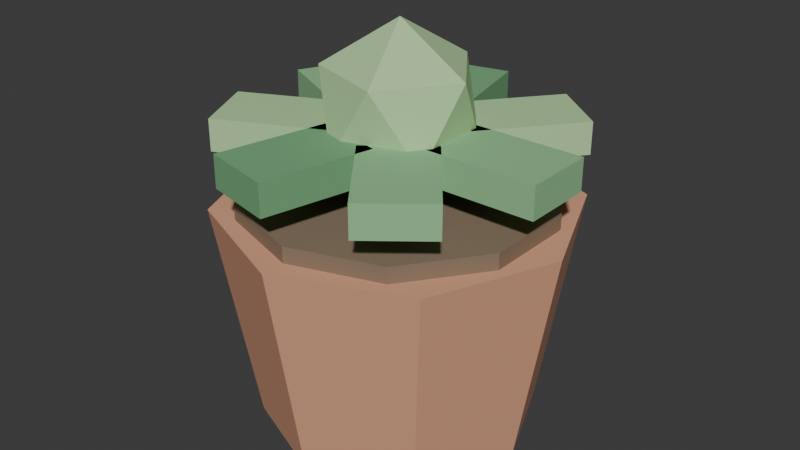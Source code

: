 # Source: PLA_SUCULENTA_COZ_v01.blend  (saved by Blender 4.2.66; exported with 4.5.12 LTS)
import bpy
from mathutils import Matrix  # noqa: F401  (used for matrix-valued properties, if any)

bpy.ops.wm.read_factory_settings(use_empty=True)
scene = bpy.context.scene
scene.name = 'Scene'

# ---- collections
col_collection = bpy.data.collections.new('Collection'); scene.collection.children.link(col_collection)

# ---- materials (node trees are filled in below, after node groups)
mat_polyroom_pbr = bpy.data.materials.new('Polyroom_PBR')

# ---- material node trees
mat_polyroom_pbr.use_nodes = True; mat_polyroom_pbr.node_tree.nodes.clear()
_N = mat_polyroom_pbr.node_tree.nodes; _L = mat_polyroom_pbr.node_tree.links
n0 = _N.new('ShaderNodeOutputMaterial'); n0.name = 'Material Output'; n0.location = (400, 0)
n1 = _N.new('ShaderNodeBsdfPrincipled'); n1.name = 'Principled BSDF'; n1.location = (100, 0)
n1.inputs[2].default_value = 0.8
n2 = _N.new('ShaderNodeVertexColor'); n2.name = 'Color Attribute'; n2.location = (-100, 0)
n2.layer_name = 'Color'
_L.new(n2.outputs[0], n1.inputs[0])
_L.new(n1.outputs[0], n0.inputs[0])
n0.is_active_output = True

# ---- world
world_world = bpy.data.worlds.new('World'); scene.world = world_world
world_world.use_nodes = True; world_world.node_tree.nodes.clear()
_N = world_world.node_tree.nodes; _L = world_world.node_tree.links
n0 = _N.new('ShaderNodeOutputWorld'); n0.name = 'World Output'; n0.location = (300, 300)
n1 = _N.new('ShaderNodeBackground'); n1.name = 'Background'; n1.location = (10, 300)
n1.inputs[0].default_value = (0.05088, 0.05088, 0.05088, 1.0)
_L.new(n1.outputs[0], n0.inputs[0])
n0.is_active_output = True
world_world.color = (0.05088, 0.05088, 0.05088)
world_world.sun_shadow_jitter_overblur = 0.0

# ---- meshes
me_pla_suculenta_coz_v01 = bpy.data.meshes.new('PLA_SUCULENTA_COZ_v01')
me_pla_suculenta_coz_v01.from_pydata([(0.0, 0.0858, 0.0), (0.0, 0.11, 0.14), (0.06067, 0.06067, 0.0), (0.07778, 0.07778, 0.14), (0.0858, 0.0, 0.0), (0.11, 0.0, 0.14), (0.06067, -0.06067, 0.0), (0.07778, -0.07778, 0.14), (0.0, -0.0858, 0.0), (0.0, -0.11, 0.14), (-0.06067, -0.06067, 0.0), (-0.07778, -0.07778, 0.14), (-0.0858, 0.0, 0.0), (-0.11, 0.0, 0.14), (-0.06067, 0.06067, 0.0), (-0.07778, 0.07778, 0.14), (0.0, 0.095, 0.13), (0.0, 0.095, 0.15), (0.05584, 0.07686, 0.13), (0.05584, 0.07686, 0.15), (0.09035, 0.02936, 0.13), (0.09035, 0.02936, 0.15), (0.09035, -0.02936, 0.13), (0.09035, -0.02936, 0.15), (0.05584, -0.07686, 0.13), (0.05584, -0.07686, 0.15), (0.0, -0.095, 0.13), (0.0, -0.095, 0.15), (-0.05584, -0.07686, 0.13), (-0.05584, -0.07686, 0.15), (-0.09035, -0.02936, 0.13), (-0.09035, -0.02936, 0.15), (-0.09035, 0.02936, 0.13), (-0.09035, 0.02936, 0.15), (-0.05584, 0.07686, 0.13), (-0.05584, 0.07686, 0.15), (0.035, -0.0225, 0.17), (0.035, -0.0225, 0.19), (0.035, 0.0225, 0.17), (0.035, 0.0225, 0.19), (0.105, -0.0225, 0.17), (0.105, -0.0225, 0.19), (0.105, 0.0225, 0.17), (0.105, 0.0225, 0.19), (0.03941, 0.01334, 0.17), (0.03941, 0.01334, 0.19), (0.004231, 0.04139, 0.17), (0.004231, 0.04139, 0.19), (0.08306, 0.06806, 0.17), (0.08306, 0.06806, 0.19), (0.04788, 0.09612, 0.17), (0.04788, 0.09612, 0.19), (0.01415, 0.03913, 0.17), (0.01415, 0.03913, 0.19), (-0.02972, 0.02912, 0.17), (-0.02972, 0.02912, 0.19), (-0.001429, 0.1074, 0.17), (-0.001429, 0.1074, 0.19), (-0.0453, 0.09736, 0.17), (-0.0453, 0.09736, 0.19), (-0.02177, 0.03546, 0.17), (-0.02177, 0.03546, 0.19), (-0.0413, -0.005086, 0.17), (-0.0413, -0.005086, 0.19), (-0.08484, 0.06583, 0.17), (-0.08484, 0.06583, 0.19), (-0.1044, 0.02529, 0.17), (-0.1044, 0.02529, 0.19), (-0.0413, 0.005086, 0.17), (-0.0413, 0.005086, 0.19), (-0.02177, -0.03546, 0.17), (-0.02177, -0.03546, 0.19), (-0.1044, -0.02529, 0.17), (-0.1044, -0.02529, 0.19), (-0.08484, -0.06583, 0.17), (-0.08484, -0.06583, 0.19), (-0.02972, -0.02912, 0.17), (-0.02972, -0.02912, 0.19), (0.01415, -0.03913, 0.17), (0.01415, -0.03913, 0.19), (-0.0453, -0.09736, 0.17), (-0.0453, -0.09736, 0.19), (-0.001429, -0.1074, 0.17), (-0.001429, -0.1074, 0.19), (0.004231, -0.04139, 0.17), (0.004231, -0.04139, 0.19), (0.03941, -0.01334, 0.17), (0.03941, -0.01334, 0.19), (0.04788, -0.09612, 0.17), (0.04788, -0.09612, 0.19), (0.08306, -0.06806, 0.17), (0.08306, -0.06806, 0.19), (0.0, 0.0, 0.15), (0.03618, -0.02629, 0.1776), (-0.01382, -0.04253, 0.1776), (-0.04472, 0.0, 0.1776), (-0.01382, 0.04253, 0.1776), (0.03618, 0.02629, 0.1776), (0.01382, -0.04253, 0.2224), (-0.03618, -0.02629, 0.2224), (-0.03618, 0.02629, 0.2224), (0.01382, 0.04253, 0.2224), (0.04472, 0.0, 0.2224), (0.0, 0.0, 0.25)], [], [(0, 1, 3, 2), (2, 3, 5, 4), (4, 5, 7, 6), (6, 7, 9, 8), (8, 9, 11, 10), (10, 11, 13, 12), (3, 1, 15, 13, 11, 9, 7, 5), (12, 13, 15, 14), (14, 15, 1, 0), (0, 2, 4, 6, 8, 10, 12, 14), (16, 17, 19, 18), (18, 19, 21, 20), (20, 21, 23, 22), (22, 23, 25, 24), (24, 25, 27, 26), (26, 27, 29, 28), (28, 29, 31, 30), (30, 31, 33, 32), (19, 17, 35, 33, 31, 29, 27, 25, 23, 21), (32, 33, 35, 34), (34, 35, 17, 16), (16, 18, 20, 22, 24, 26, 28, 30, 32, 34), (36, 37, 39, 38), (38, 39, 43, 42), (42, 43, 41, 40), (40, 41, 37, 36), (38, 42, 40, 36), (43, 39, 37, 41), (44, 45, 47, 46), (46, 47, 51, 50), (50, 51, 49, 48), (48, 49, 45, 44), (46, 50, 48, 44), (51, 47, 45, 49), (52, 53, 55, 54), (54, 55, 59, 58), (58, 59, 57, 56), (56, 57, 53, 52), (54, 58, 56, 52), (59, 55, 53, 57), (60, 61, 63, 62), (62, 63, 67, 66), (66, 67, 65, 64), (64, 65, 61, 60), (62, 66, 64, 60), (67, 63, 61, 65), (68, 69, 71, 70), (70, 71, 75, 74), (74, 75, 73, 72), (72, 73, 69, 68), (70, 74, 72, 68), (75, 71, 69, 73), (76, 77, 79, 78), (78, 79, 83, 82), (82, 83, 81, 80), (80, 81, 77, 76), (78, 82, 80, 76), (83, 79, 77, 81), (84, 85, 87, 86), (86, 87, 91, 90), (90, 91, 89, 88), (88, 89, 85, 84), (86, 90, 88, 84), (91, 87, 85, 89), (92, 93, 94), (93, 92, 97), (92, 94, 95), (92, 95, 96), (92, 96, 97), (93, 97, 102), (94, 93, 98), (95, 94, 99), (96, 95, 100), (97, 96, 101), (93, 102, 98), (94, 98, 99), (95, 99, 100), (96, 100, 101), (97, 101, 102), (98, 102, 103), (99, 98, 103), (100, 99, 103), (101, 100, 103), (102, 101, 103)])
_uv = me_pla_suculenta_coz_v01.uv_layers.new(name='UVMap')
_uv.uv.foreach_set('vector', [0.6047, 0.03756, 0.808, 0.009478, 0.8094, 0.1172, 0.6057, 0.1216, 0.6057, 0.1216, 0.8094, 0.1172, 0.8094, 0.2342, 0.6057, 0.2128, 0.6057, 0.2128, 0.8094, 0.2342, 0.808, 0.2918, 0.6047, 0.2578, 0.009478, 0.3526, 0.2129, 0.3234, 0.2144, 0.4279, 0.01064, 0.4341, 0.01064, 0.4341, 0.2144, 0.4279, 0.2144, 0.5466, 0.01064, 0.5266, 0.01064, 0.5266, 0.2144, 0.5466, 0.2129, 0.61, 0.009478, 0.5761, 0.09588, 0.3045, 0.009478, 0.2181, 0.009478, 0.09588, 0.09588, 0.009478, 0.2181, 0.009478, 0.3045, 0.09588, 0.3045, 0.2181, 0.2181, 0.3045, 0.81, 0.5085, 0.6061, 0.5352, 0.6047, 0.4281, 0.8088, 0.4249, 0.8088, 0.4249, 0.6047, 0.4281, 0.6061, 0.3108, 0.81, 0.3335, 0.3234, 0.7616, 0.3234, 0.6663, 0.3908, 0.5989, 0.4861, 0.5989, 0.5535, 0.6663, 0.5535, 0.7616, 0.4861, 0.829, 0.3908, 0.829, 0.741, 0.5542, 0.7701, 0.5542, 0.7708, 0.6259, 0.7418, 0.626, 0.7418, 0.626, 0.7708, 0.6259, 0.7708, 0.711, 0.7418, 0.711, 0.7418, 0.711, 0.7708, 0.711, 0.7701, 0.7769, 0.741, 0.7769, 0.264, 0.5827, 0.2349, 0.5826, 0.2338, 0.5436, 0.2628, 0.5437, 0.2628, 0.5437, 0.2338, 0.5436, 0.2333, 0.4675, 0.2623, 0.4676, 0.2623, 0.4676, 0.2333, 0.4675, 0.2338, 0.3834, 0.2628, 0.3835, 0.2628, 0.3835, 0.2338, 0.3834, 0.2349, 0.3234, 0.264, 0.3235, 0.8204, 0.7697, 0.7913, 0.7695, 0.7898, 0.7161, 0.8188, 0.7163, 0.5356, 0.2589, 0.4546, 0.2852, 0.3735, 0.2589, 0.3234, 0.19, 0.3234, 0.1048, 0.3735, 0.03581, 0.4546, 0.009478, 0.5356, 0.03581, 0.5857, 0.1048, 0.5857, 0.19, 0.8188, 0.7163, 0.7898, 0.7161, 0.7898, 0.6339, 0.8188, 0.6341, 0.8188, 0.6341, 0.7898, 0.6339, 0.7913, 0.5542, 0.8204, 0.5544, 0.4546, 0.58, 0.3735, 0.5536, 0.3234, 0.4847, 0.3234, 0.3995, 0.3735, 0.3305, 0.4546, 0.3042, 0.5356, 0.3305, 0.5857, 0.3995, 0.5857, 0.4847, 0.5356, 0.5536, 0.0962, 0.7715, 0.1252, 0.7714, 0.1269, 0.8123, 0.09788, 0.8123, 0.09788, 0.8123, 0.1269, 0.8123, 0.1252, 0.8915, 0.0962, 0.8916, 0.922, 0.9096, 0.951, 0.9092, 0.951, 0.9597, 0.922, 0.9601, 0.9873, 0.8891, 0.9583, 0.8891, 0.9583, 0.7886, 0.9873, 0.7887, 0.07479, 0.7714, 0.07479, 0.873, 0.009478, 0.873, 0.009478, 0.7714, 0.8551, 0.7886, 0.8551, 0.8902, 0.7898, 0.8902, 0.7898, 0.7886, 0.521, 0.9049, 0.492, 0.9046, 0.493, 0.848, 0.522, 0.8482, 0.9904, 0.2485, 0.9614, 0.2483, 0.9614, 0.1492, 0.9904, 0.1494, 0.0385, 0.9559, 0.009478, 0.9558, 0.009478, 0.8919, 0.0385, 0.892, 0.522, 0.9554, 0.493, 0.9552, 0.492, 0.9046, 0.521, 0.9049, 0.8937, 0.009478, 0.8937, 0.1111, 0.8283, 0.1111, 0.8283, 0.009478, 0.8283, 0.2316, 0.8283, 0.13, 0.8937, 0.13, 0.8937, 0.2316, 0.9031, 0.9701, 0.874, 0.9699, 0.874, 0.9092, 0.9031, 0.9094, 0.572, 0.9517, 0.5429, 0.9511, 0.541, 0.9067, 0.57, 0.9072, 0.57, 0.9072, 0.541, 0.9067, 0.5429, 0.848, 0.572, 0.8485, 0.8393, 0.675, 0.8683, 0.6747, 0.8683, 0.7657, 0.8393, 0.7659, 0.6699, 0.8347, 0.6699, 0.9363, 0.6046, 0.9363, 0.6046, 0.8347, 0.2333, 0.8507, 0.2333, 0.7491, 0.2986, 0.7491, 0.2986, 0.8507, 0.9134, 0.2414, 0.9425, 0.2413, 0.9416, 0.2688, 0.9126, 0.2689, 0.1459, 0.8919, 0.1749, 0.8917, 0.1749, 0.9889, 0.1459, 0.989, 0.8551, 0.9686, 0.8261, 0.9681, 0.8261, 0.9092, 0.8551, 0.9096, 0.9126, 0.1492, 0.9416, 0.1492, 0.9425, 0.2413, 0.9134, 0.2414, 0.8942, 0.3108, 0.8942, 0.4124, 0.8289, 0.4124, 0.8289, 0.3108, 0.8289, 0.5329, 0.8289, 0.4313, 0.8942, 0.4313, 0.8942, 0.5329, 0.9353, 0.7008, 0.9643, 0.7007, 0.9643, 0.7642, 0.9353, 0.7643, 0.9426, 0.1302, 0.9135, 0.1302, 0.9126, 0.04645, 0.9416, 0.04646, 0.9416, 0.04646, 0.9126, 0.04645, 0.9135, 0.009478, 0.9426, 0.009492, 0.9615, 0.009683, 0.9905, 0.009478, 0.9905, 0.1085, 0.9615, 0.1087, 0.4077, 0.9496, 0.4077, 0.848, 0.473, 0.848, 0.473, 0.9496, 0.9393, 0.7886, 0.9393, 0.8902, 0.874, 0.8902, 0.874, 0.7886, 0.9236, 0.5543, 0.9526, 0.5542, 0.9535, 0.6058, 0.9245, 0.6059, 0.9245, 0.6059, 0.9535, 0.6058, 0.9526, 0.6681, 0.9236, 0.6682, 0.8873, 0.7007, 0.9163, 0.7007, 0.9163, 0.7659, 0.8873, 0.7659, 0.9422, 0.5292, 0.9132, 0.5285, 0.9132, 0.4488, 0.9422, 0.4495, 0.3234, 0.9496, 0.3234, 0.848, 0.3887, 0.848, 0.3887, 0.9496, 0.2112, 0.7712, 0.2112, 0.8728, 0.1459, 0.8728, 0.1459, 0.7712, 0.6889, 0.6966, 0.7179, 0.6966, 0.7179, 0.7619, 0.6889, 0.7619, 0.2333, 0.8697, 0.2623, 0.8697, 0.2623, 0.9712, 0.2333, 0.9713, 0.9132, 0.3109, 0.9422, 0.3108, 0.9431, 0.355, 0.9141, 0.3551, 0.9141, 0.3551, 0.9431, 0.355, 0.9422, 0.4297, 0.9132, 0.4298, 0.7055, 0.8975, 0.7055, 0.7959, 0.7708, 0.7959, 0.7708, 0.8975, 0.9046, 0.5542, 0.9046, 0.6558, 0.8393, 0.6558, 0.8393, 0.5542, 0.6696, 0.6159, 0.6495, 0.5542, 0.7221, 0.5778, 0.6495, 0.5542, 0.6696, 0.6159, 0.6047, 0.6159, 0.6696, 0.6159, 0.7221, 0.5778, 0.7221, 0.6541, 0.6696, 0.6159, 0.7221, 0.6541, 0.6495, 0.6776, 0.6696, 0.6159, 0.6495, 0.6776, 0.6047, 0.6159, 0.1459, 0.7522, 0.1465, 0.6932, 0.2112, 0.7305, 0.2341, 0.6764, 0.2333, 0.6083, 0.2988, 0.6366, 0.2333, 0.7302, 0.2341, 0.6764, 0.2988, 0.7119, 0.6699, 0.7284, 0.6699, 0.802, 0.6047, 0.7679, 0.1465, 0.6932, 0.1459, 0.6289, 0.2112, 0.6543, 0.2333, 0.6083, 0.2975, 0.6017, 0.2988, 0.6366, 0.2341, 0.6764, 0.2988, 0.6366, 0.2988, 0.7119, 0.6699, 0.802, 0.6061, 0.8157, 0.6047, 0.7679, 0.6699, 0.7284, 0.6047, 0.7679, 0.6061, 0.6966, 0.1465, 0.6932, 0.2112, 0.6543, 0.2112, 0.7305, 0.1269, 0.6525, 0.1269, 0.7288, 0.07438, 0.6907, 0.05433, 0.6289, 0.1269, 0.6525, 0.07438, 0.6907, 0.009478, 0.6907, 0.05433, 0.6289, 0.07438, 0.6907, 0.05433, 0.7524, 0.009478, 0.6907, 0.07438, 0.6907, 0.1269, 0.7288, 0.05433, 0.7524, 0.07438, 0.6907])
_ca = me_pla_suculenta_coz_v01.color_attributes.new('Color', 'FLOAT_COLOR', 'POINT')
_ca.data.foreach_set('color', [0.72, 0.36, 0.22, 1.0, 0.72, 0.36, 0.22, 1.0, 0.72, 0.36, 0.22, 1.0, 0.72, 0.36, 0.22, 1.0, 0.72, 0.36, 0.22, 1.0, 0.72, 0.36, 0.22, 1.0, 0.72, 0.36, 0.22, 1.0, 0.72, 0.36, 0.22, 1.0, 0.72, 0.36, 0.22, 1.0, 0.72, 0.36, 0.22, 1.0, 0.72, 0.36, 0.22, 1.0, 0.72, 0.36, 0.22, 1.0, 0.72, 0.36, 0.22, 1.0, 0.72, 0.36, 0.22, 1.0, 0.72, 0.36, 0.22, 1.0, 0.72, 0.36, 0.22, 1.0, 0.25, 0.18, 0.12, 1.0, 0.25, 0.18, 0.12, 1.0, 0.25, 0.18, 0.12, 1.0, 0.25, 0.18, 0.12, 1.0, 0.25, 0.18, 0.12, 1.0, 0.25, 0.18, 0.12, 1.0, 0.25, 0.18, 0.12, 1.0, 0.25, 0.18, 0.12, 1.0, 0.25, 0.18, 0.12, 1.0, 0.25, 0.18, 0.12, 1.0, 0.25, 0.18, 0.12, 1.0, 0.25, 0.18, 0.12, 1.0, 0.25, 0.18, 0.12, 1.0, 0.25, 0.18, 0.12, 1.0, 0.25, 0.18, 0.12, 1.0, 0.25, 0.18, 0.12, 1.0, 0.25, 0.18, 0.12, 1.0, 0.25, 0.18, 0.12, 1.0, 0.25, 0.18, 0.12, 1.0, 0.25, 0.18, 0.12, 1.0, 0.28, 0.56, 0.28, 1.0, 0.28, 0.56, 0.28, 1.0, 0.28, 0.56, 0.28, 1.0, 0.28, 0.56, 0.28, 1.0, 0.28, 0.56, 0.28, 1.0, 0.28, 0.56, 0.28, 1.0, 0.28, 0.56, 0.28, 1.0, 0.28, 0.56, 0.28, 1.0, 0.45, 0.7, 0.35, 1.0, 0.45, 0.7, 0.35, 1.0, 0.45, 0.7, 0.35, 1.0, 0.45, 0.7, 0.35, 1.0, 0.45, 0.7, 0.35, 1.0, 0.45, 0.7, 0.35, 1.0, 0.45, 0.7, 0.35, 1.0, 0.45, 0.7, 0.35, 1.0, 0.18, 0.42, 0.2, 1.0, 0.18, 0.42, 0.2, 1.0, 0.18, 0.42, 0.2, 1.0, 0.18, 0.42, 0.2, 1.0, 0.18, 0.42, 0.2, 1.0, 0.18, 0.42, 0.2, 1.0, 0.18, 0.42, 0.2, 1.0, 0.18, 0.42, 0.2, 1.0, 0.28, 0.56, 0.28, 1.0, 0.28, 0.56, 0.28, 1.0, 0.28, 0.56, 0.28, 1.0, 0.28, 0.56, 0.28, 1.0, 0.28, 0.56, 0.28, 1.0, 0.28, 0.56, 0.28, 1.0, 0.28, 0.56, 0.28, 1.0, 0.28, 0.56, 0.28, 1.0, 0.45, 0.7, 0.35, 1.0, 0.45, 0.7, 0.35, 1.0, 0.45, 0.7, 0.35, 1.0, 0.45, 0.7, 0.35, 1.0, 0.45, 0.7, 0.35, 1.0, 0.45, 0.7, 0.35, 1.0, 0.45, 0.7, 0.35, 1.0, 0.45, 0.7, 0.35, 1.0, 0.18, 0.42, 0.2, 1.0, 0.18, 0.42, 0.2, 1.0, 0.18, 0.42, 0.2, 1.0, 0.18, 0.42, 0.2, 1.0, 0.18, 0.42, 0.2, 1.0, 0.18, 0.42, 0.2, 1.0, 0.18, 0.42, 0.2, 1.0, 0.18, 0.42, 0.2, 1.0, 0.28, 0.56, 0.28, 1.0, 0.28, 0.56, 0.28, 1.0, 0.28, 0.56, 0.28, 1.0, 0.28, 0.56, 0.28, 1.0, 0.28, 0.56, 0.28, 1.0, 0.28, 0.56, 0.28, 1.0, 0.28, 0.56, 0.28, 1.0, 0.28, 0.56, 0.28, 1.0, 0.45, 0.7, 0.35, 1.0, 0.45, 0.7, 0.35, 1.0, 0.45, 0.7, 0.35, 1.0, 0.45, 0.7, 0.35, 1.0, 0.45, 0.7, 0.35, 1.0, 0.45, 0.7, 0.35, 1.0, 0.45, 0.7, 0.35, 1.0, 0.45, 0.7, 0.35, 1.0, 0.45, 0.7, 0.35, 1.0, 0.45, 0.7, 0.35, 1.0, 0.45, 0.7, 0.35, 1.0, 0.45, 0.7, 0.35, 1.0])
me_pla_suculenta_coz_v01.materials.append(mat_polyroom_pbr)
me_pla_suculenta_coz_v01.update()

# ---- objects
ob_pla_suculenta_coz_v01 = bpy.data.objects.new('PLA_SUCULENTA_COZ_v01', me_pla_suculenta_coz_v01)

# ---- transforms, parenting, visibility, modifiers, constraints
ob_pla_suculenta_coz_v01.location = (0.0, 0.0, 0.0)

# ---- collection membership
col_collection.objects.link(ob_pla_suculenta_coz_v01)

# ---- scene / render settings (as saved in the file)
scene.frame_start = 1; scene.frame_end = 250; scene.frame_set(1)
scene.render.engine = 'BLENDER_EEVEE_NEXT'
bpy.context.view_layer.update()

# ---- added for rendering (the .blend has no active camera and no usable light): camera, sun
cam_auto = bpy.data.cameras.new('AutoCamera')
cam_auto.lens = 50.0
cam_auto.sensor_width = 36.0
cam_auto.clip_end = 1000.0
ob_auto_camera = bpy.data.objects.new('AutoCamera', cam_auto)
scene.collection.objects.link(ob_auto_camera)
ob_auto_camera.location = (0.369279, -0.443135, 0.420424)
ob_auto_camera.rotation_euler = (1.09748, -7.21219e-08, 0.694738)
scene.camera = ob_auto_camera
light_auto_sun = bpy.data.lights.new('AutoSun', 'SUN')
light_auto_sun.energy = 3.0
light_auto_sun.angle = 0.0523599
ob_auto_sun = bpy.data.objects.new('AutoSun', light_auto_sun)
scene.collection.objects.link(ob_auto_sun)
ob_auto_sun.rotation_euler = (0.872665, 0.174533, 0.523599)
bpy.context.view_layer.update()
